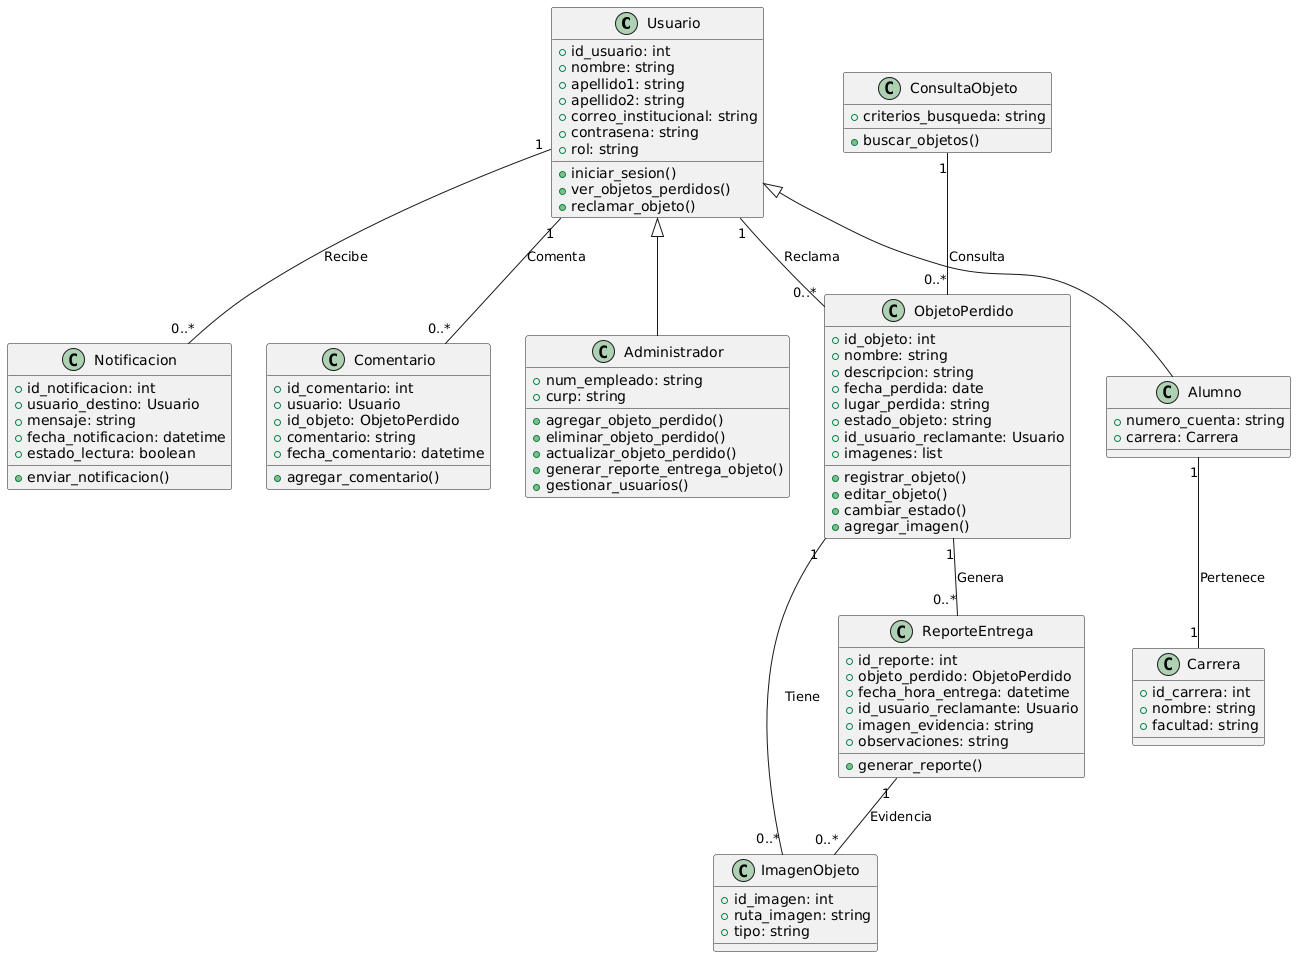

The diagram above was rendered by PlantUML. Its source (embedded in the PNG):
@startuml
class Usuario {
  +id_usuario: int
  +nombre: string
  +apellido1: string
  +apellido2: string
  +correo_institucional: string
  +contrasena: string
  +rol: string
  +iniciar_sesion()
  +ver_objetos_perdidos()
  +reclamar_objeto()
}

class Alumno {
  +numero_cuenta: string
  +carrera: Carrera
}

class Administrador {
  +num_empleado: string
  +curp: string
  +agregar_objeto_perdido()
  +eliminar_objeto_perdido()
  +actualizar_objeto_perdido()
  +generar_reporte_entrega_objeto()
  +gestionar_usuarios()
}

class Carrera {
  +id_carrera: int
  +nombre: string
  +facultad: string
}

class ObjetoPerdido {
  +id_objeto: int
  +nombre: string
  +descripcion: string
  +fecha_perdida: date
  +lugar_perdida: string
  +estado_objeto: string
  +id_usuario_reclamante: Usuario
  +imagenes: list
  +registrar_objeto()
  +editar_objeto()
  +cambiar_estado()
  +agregar_imagen()
}

class ImagenObjeto {
  +id_imagen: int
  +ruta_imagen: string
  +tipo: string
}

class ReporteEntrega {
  +id_reporte: int
  +objeto_perdido: ObjetoPerdido
  +fecha_hora_entrega: datetime
  +id_usuario_reclamante: Usuario
  +imagen_evidencia: string
  +observaciones: string
  +generar_reporte()
}

class Notificacion {
  +id_notificacion: int
  +usuario_destino: Usuario
  +mensaje: string
  +fecha_notificacion: datetime
  +estado_lectura: boolean
  +enviar_notificacion()
}

class Comentario {
  +id_comentario: int
  +usuario: Usuario
  +id_objeto: ObjetoPerdido
  +comentario: string
  +fecha_comentario: datetime
  +agregar_comentario()
}

class ConsultaObjeto {
  +criterios_busqueda: string
  +buscar_objetos()
}

Usuario <|-- Alumno
Usuario <|-- Administrador
Alumno "1" -- "1" Carrera : Pertenece

Usuario "1" -- "0..*" ObjetoPerdido : Reclama
ObjetoPerdido "1" -- "0..*" ReporteEntrega : Genera
Usuario "1" -- "0..*" Notificacion : Recibe
Usuario "1" -- "0..*" Comentario : Comenta
ConsultaObjeto "1" -- "0..*" ObjetoPerdido : Consulta

ObjetoPerdido "1" -- "0..*" ImagenObjeto : Tiene
ReporteEntrega "1" -- "0..*" ImagenObjeto : Evidencia
@enduml